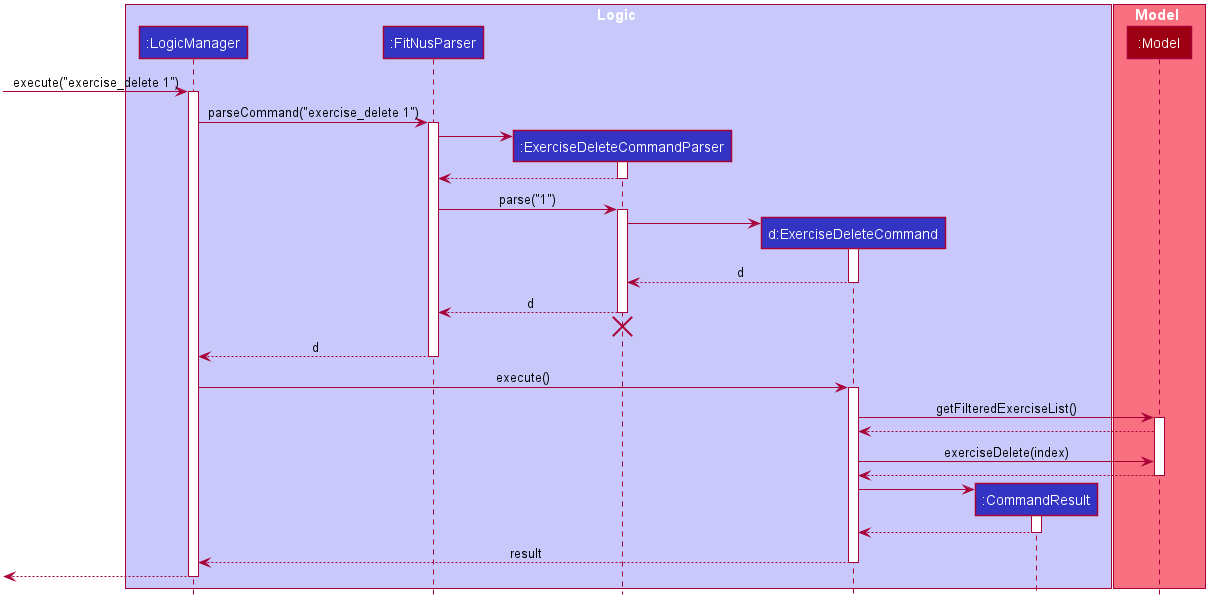

The diagram above was rendered by PlantUML. Its source (embedded in the PNG):
@startuml








skinparam BackgroundColor #FFFFFFF

skinparam Shadowing false

skinparam Class {
    FontColor #FFFFFF
    BorderThickness 1
    BorderColor #FFFFFF
    StereotypeFontColor #FFFFFF
    FontName Arial
}

skinparam Actor {
    BorderColor #000000
    Color #000000
    FontName Arial
}

skinparam Sequence {
    MessageAlign center
    BoxFontSize 15
    BoxPadding 0
    BoxFontColor #FFFFFF
    FontName Arial
}

skinparam Participant {
    FontColor #FFFFFFF
    Padding 20
}

skinparam MinClassWidth 50
skinparam ParticipantPadding 10
skinparam Shadowing false
skinparam DefaultTextAlignment center
skinparam packageStyle Rectangle

hide footbox
hide members
hide circle

box Logic #C8C8FA
participant ":LogicManager" as LogicManager #3333C4
participant ":FitNusParser" as FitNusParser #3333C4
participant ":ExerciseDeleteCommandParser" as ExerciseDeleteCommandParser #3333C4
participant "d:ExerciseDeleteCommand" as ExerciseDeleteCommand #3333C4
participant ":CommandResult" as CommandResult #3333C4
end box

box Model #F97181
participant ":Model" as Model #9D0012
end box

[-> LogicManager : execute("exercise_delete 1")
activate LogicManager

LogicManager -> FitNusParser : parseCommand("exercise_delete 1")
activate FitNusParser

create ExerciseDeleteCommandParser
FitNusParser -> ExerciseDeleteCommandParser
activate ExerciseDeleteCommandParser

ExerciseDeleteCommandParser --> FitNusParser
deactivate ExerciseDeleteCommandParser

FitNusParser -> ExerciseDeleteCommandParser : parse("1")
activate ExerciseDeleteCommandParser

create ExerciseDeleteCommand
ExerciseDeleteCommandParser -> ExerciseDeleteCommand
activate ExerciseDeleteCommand

ExerciseDeleteCommand --> ExerciseDeleteCommandParser : d
deactivate ExerciseDeleteCommand

ExerciseDeleteCommandParser --> FitNusParser : d
deactivate ExerciseDeleteCommandParser
ExerciseDeleteCommandParser -[hidden]-> FitNusParser
destroy ExerciseDeleteCommandParser

FitNusParser --> LogicManager : d
deactivate FitNusParser

LogicManager -> ExerciseDeleteCommand : execute()
activate ExerciseDeleteCommand

ExerciseDeleteCommand -> Model : getFilteredExerciseList()
activate Model

Model --> ExerciseDeleteCommand

ExerciseDeleteCommand -> Model : exerciseDelete(index)

Model --> ExerciseDeleteCommand
deactivate Model

create CommandResult
ExerciseDeleteCommand -> CommandResult
activate CommandResult

CommandResult --> ExerciseDeleteCommand
deactivate CommandResult

ExerciseDeleteCommand --> LogicManager : result
deactivate ExerciseDeleteCommand

[<--LogicManager
deactivate LogicManager
@enduml